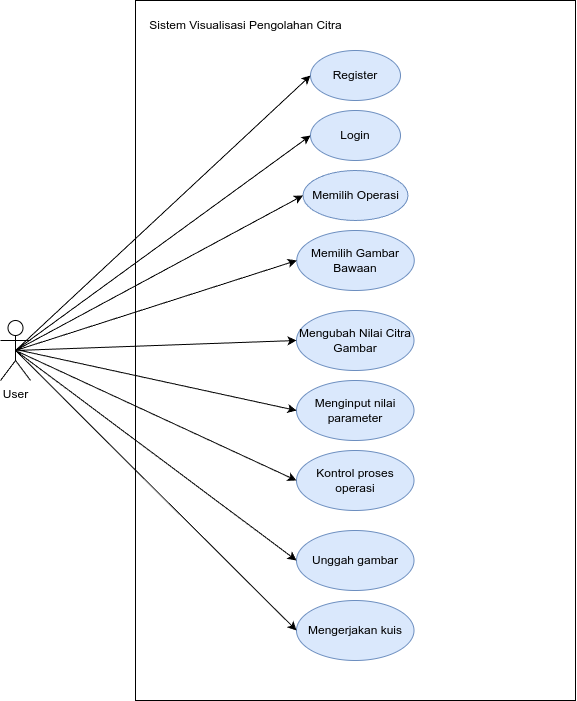

The diagram above was exported from draw.io. Its source (the exported page's mxGraphModel, read from the mxfile embedded in the PNG):
<mxGraphModel dx="1245" dy="693" grid="1" gridSize="10" guides="1" tooltips="1" connect="1" arrows="1" fold="1" page="1" pageScale="1" pageWidth="850" pageHeight="1100" math="0" shadow="0">
  <root>
    <mxCell id="0" />
    <mxCell id="1" parent="0" />
    <mxCell id="DOzcuFfyYlvKBKST7AwO-1" value="User" style="shape=umlActor;verticalLabelPosition=bottom;verticalAlign=top;html=1;" vertex="1" parent="1">
      <mxGeometry x="70" y="500" width="30" height="60" as="geometry" />
    </mxCell>
    <mxCell id="DOzcuFfyYlvKBKST7AwO-3" value="" style="rounded=0;whiteSpace=wrap;html=1;" vertex="1" parent="1">
      <mxGeometry x="205" y="180" width="440" height="700" as="geometry" />
    </mxCell>
    <mxCell id="DOzcuFfyYlvKBKST7AwO-5" value="Sistem Visualisasi Pengolahan Citra" style="text;html=1;align=center;verticalAlign=middle;resizable=0;points=[];autosize=1;strokeColor=none;fillColor=none;" vertex="1" parent="1">
      <mxGeometry x="205" y="190" width="220" height="30" as="geometry" />
    </mxCell>
    <mxCell id="DOzcuFfyYlvKBKST7AwO-6" value="Login" style="ellipse;whiteSpace=wrap;html=1;fillColor=#dae8fc;strokeColor=#6c8ebf;" vertex="1" parent="1">
      <mxGeometry x="380" y="290" width="90" height="50" as="geometry" />
    </mxCell>
    <mxCell id="DOzcuFfyYlvKBKST7AwO-7" value="Register" style="ellipse;whiteSpace=wrap;html=1;fillColor=#dae8fc;strokeColor=#6c8ebf;" vertex="1" parent="1">
      <mxGeometry x="380" y="230" width="90" height="50" as="geometry" />
    </mxCell>
    <mxCell id="DOzcuFfyYlvKBKST7AwO-11" value="" style="endArrow=classic;html=1;rounded=0;exitX=0.5;exitY=0.5;exitDx=0;exitDy=0;exitPerimeter=0;entryX=0;entryY=0.5;entryDx=0;entryDy=0;" edge="1" parent="1" source="DOzcuFfyYlvKBKST7AwO-1" target="DOzcuFfyYlvKBKST7AwO-7">
      <mxGeometry width="50" height="50" relative="1" as="geometry">
        <mxPoint x="300" y="530" as="sourcePoint" />
        <mxPoint x="350" y="480" as="targetPoint" />
      </mxGeometry>
    </mxCell>
    <mxCell id="DOzcuFfyYlvKBKST7AwO-12" value="" style="endArrow=classic;html=1;rounded=0;exitX=0.5;exitY=0.5;exitDx=0;exitDy=0;exitPerimeter=0;entryX=0;entryY=0.5;entryDx=0;entryDy=0;" edge="1" parent="1" source="DOzcuFfyYlvKBKST7AwO-1" target="DOzcuFfyYlvKBKST7AwO-6">
      <mxGeometry width="50" height="50" relative="1" as="geometry">
        <mxPoint x="95" y="540" as="sourcePoint" />
        <mxPoint x="390" y="265" as="targetPoint" />
      </mxGeometry>
    </mxCell>
    <mxCell id="DOzcuFfyYlvKBKST7AwO-13" value="Memilih Operasi" style="ellipse;whiteSpace=wrap;html=1;fillColor=#dae8fc;strokeColor=#6c8ebf;" vertex="1" parent="1">
      <mxGeometry x="372.5" y="350" width="105" height="50" as="geometry" />
    </mxCell>
    <mxCell id="DOzcuFfyYlvKBKST7AwO-14" value="" style="endArrow=classic;html=1;rounded=0;exitX=0.5;exitY=0.5;exitDx=0;exitDy=0;exitPerimeter=0;entryX=0;entryY=0.5;entryDx=0;entryDy=0;" edge="1" parent="1" target="DOzcuFfyYlvKBKST7AwO-13" source="DOzcuFfyYlvKBKST7AwO-1">
      <mxGeometry width="50" height="50" relative="1" as="geometry">
        <mxPoint x="110" y="680" as="sourcePoint" />
        <mxPoint x="415" y="415" as="targetPoint" />
      </mxGeometry>
    </mxCell>
    <mxCell id="DOzcuFfyYlvKBKST7AwO-15" value="Memilih Gambar Bawaan" style="ellipse;whiteSpace=wrap;html=1;fillColor=#dae8fc;strokeColor=#6c8ebf;" vertex="1" parent="1">
      <mxGeometry x="366.25" y="410" width="117.5" height="60" as="geometry" />
    </mxCell>
    <mxCell id="DOzcuFfyYlvKBKST7AwO-17" value="" style="endArrow=classic;html=1;rounded=0;exitX=0.5;exitY=0.5;exitDx=0;exitDy=0;exitPerimeter=0;entryX=0;entryY=0.5;entryDx=0;entryDy=0;" edge="1" parent="1" source="DOzcuFfyYlvKBKST7AwO-1" target="DOzcuFfyYlvKBKST7AwO-15">
      <mxGeometry width="50" height="50" relative="1" as="geometry">
        <mxPoint x="95" y="540" as="sourcePoint" />
        <mxPoint x="383" y="385" as="targetPoint" />
      </mxGeometry>
    </mxCell>
    <mxCell id="DOzcuFfyYlvKBKST7AwO-18" value="Mengubah Nilai Citra Gambar" style="ellipse;whiteSpace=wrap;html=1;fillColor=#dae8fc;strokeColor=#6c8ebf;" vertex="1" parent="1">
      <mxGeometry x="366" y="490" width="117.5" height="60" as="geometry" />
    </mxCell>
    <mxCell id="DOzcuFfyYlvKBKST7AwO-19" value="" style="endArrow=classic;html=1;rounded=0;exitX=0.5;exitY=0.5;exitDx=0;exitDy=0;exitPerimeter=0;entryX=0;entryY=0.5;entryDx=0;entryDy=0;" edge="1" parent="1" source="DOzcuFfyYlvKBKST7AwO-1" target="DOzcuFfyYlvKBKST7AwO-18">
      <mxGeometry width="50" height="50" relative="1" as="geometry">
        <mxPoint x="95" y="540" as="sourcePoint" />
        <mxPoint x="376" y="450" as="targetPoint" />
      </mxGeometry>
    </mxCell>
    <mxCell id="DOzcuFfyYlvKBKST7AwO-20" value="Menginput nilai parameter" style="ellipse;whiteSpace=wrap;html=1;fillColor=#dae8fc;strokeColor=#6c8ebf;" vertex="1" parent="1">
      <mxGeometry x="366" y="560" width="117.5" height="60" as="geometry" />
    </mxCell>
    <mxCell id="DOzcuFfyYlvKBKST7AwO-23" value="" style="endArrow=classic;html=1;rounded=0;entryX=0;entryY=0.5;entryDx=0;entryDy=0;" edge="1" parent="1" target="DOzcuFfyYlvKBKST7AwO-20">
      <mxGeometry width="50" height="50" relative="1" as="geometry">
        <mxPoint x="90" y="530" as="sourcePoint" />
        <mxPoint x="376" y="530" as="targetPoint" />
      </mxGeometry>
    </mxCell>
    <mxCell id="DOzcuFfyYlvKBKST7AwO-24" value="Kontrol proses operasi" style="ellipse;whiteSpace=wrap;html=1;fillColor=#dae8fc;strokeColor=#6c8ebf;" vertex="1" parent="1">
      <mxGeometry x="366" y="630" width="117.5" height="60" as="geometry" />
    </mxCell>
    <mxCell id="DOzcuFfyYlvKBKST7AwO-25" value="" style="endArrow=classic;html=1;rounded=0;entryX=0;entryY=0.5;entryDx=0;entryDy=0;exitX=0.5;exitY=0.5;exitDx=0;exitDy=0;exitPerimeter=0;" edge="1" parent="1" source="DOzcuFfyYlvKBKST7AwO-1" target="DOzcuFfyYlvKBKST7AwO-24">
      <mxGeometry width="50" height="50" relative="1" as="geometry">
        <mxPoint x="100" y="540" as="sourcePoint" />
        <mxPoint x="376" y="600" as="targetPoint" />
      </mxGeometry>
    </mxCell>
    <mxCell id="DOzcuFfyYlvKBKST7AwO-28" value="Unggah gambar" style="ellipse;whiteSpace=wrap;html=1;fillColor=#dae8fc;strokeColor=#6c8ebf;" vertex="1" parent="1">
      <mxGeometry x="366" y="710" width="117.5" height="60" as="geometry" />
    </mxCell>
    <mxCell id="DOzcuFfyYlvKBKST7AwO-29" value="" style="endArrow=classic;html=1;rounded=0;exitX=0.5;exitY=0.5;exitDx=0;exitDy=0;exitPerimeter=0;entryX=0;entryY=0.5;entryDx=0;entryDy=0;" edge="1" parent="1" source="DOzcuFfyYlvKBKST7AwO-1" target="DOzcuFfyYlvKBKST7AwO-28">
      <mxGeometry width="50" height="50" relative="1" as="geometry">
        <mxPoint x="95" y="540" as="sourcePoint" />
        <mxPoint x="376" y="670" as="targetPoint" />
      </mxGeometry>
    </mxCell>
    <mxCell id="DOzcuFfyYlvKBKST7AwO-30" value="Mengerjakan kuis" style="ellipse;whiteSpace=wrap;html=1;fillColor=#dae8fc;strokeColor=#6c8ebf;" vertex="1" parent="1">
      <mxGeometry x="366" y="780" width="117.5" height="60" as="geometry" />
    </mxCell>
    <mxCell id="DOzcuFfyYlvKBKST7AwO-31" value="" style="endArrow=classic;html=1;rounded=0;entryX=0;entryY=0.5;entryDx=0;entryDy=0;exitX=0.5;exitY=0.5;exitDx=0;exitDy=0;exitPerimeter=0;" edge="1" parent="1" source="DOzcuFfyYlvKBKST7AwO-1" target="DOzcuFfyYlvKBKST7AwO-30">
      <mxGeometry width="50" height="50" relative="1" as="geometry">
        <mxPoint x="90" y="530" as="sourcePoint" />
        <mxPoint x="376" y="750" as="targetPoint" />
      </mxGeometry>
    </mxCell>
  </root>
</mxGraphModel>